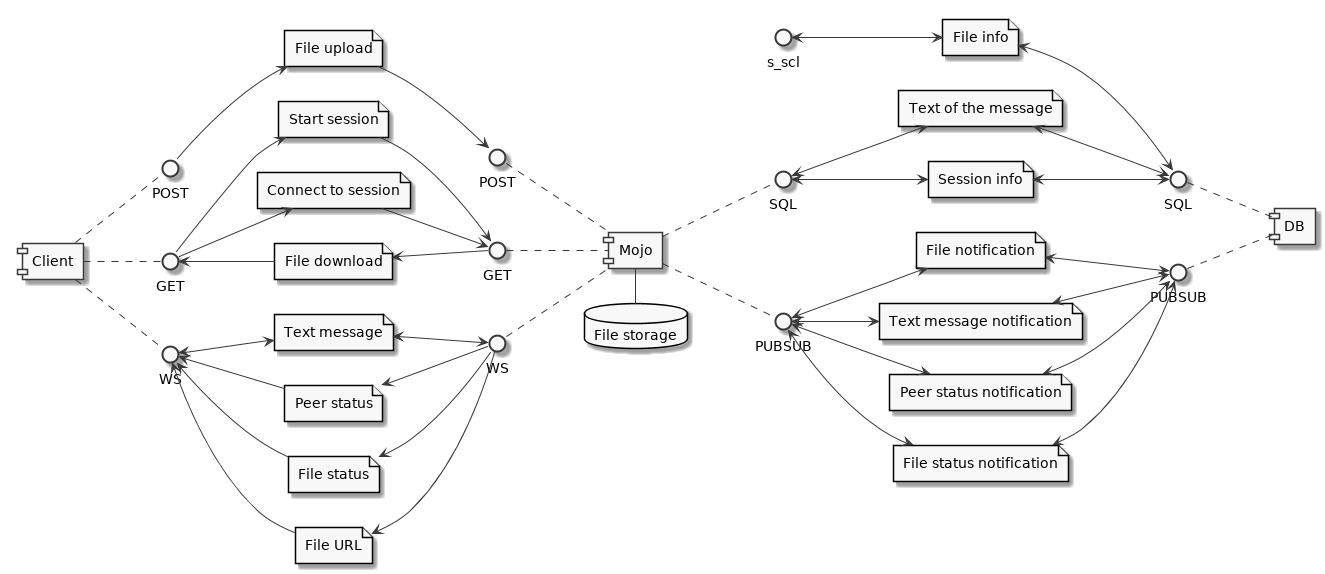

The diagram above was rendered by PlantUML. Its source (embedded in the PNG):
@startuml
left to right direction
skinparam monochrome true
together {
 component Client as c
 interface POST as c_post
 interface GET as c_get
 interface WS as c_ws
 c .. c_ws
 c .. c_get
 c .. c_post
}

together {
 interface WS as s_ws
 interface GET as s_get
 interface POST as s_post
 component Mojo as s
 interface PUBSUB as s_ps
 interface SQL as s_sql
 database "File storage" as s_fs
 s_ws .. s
 s_get .. s
 s_post .. s
 s .. s_ps
 s .. s_sql
 s_fs - s
}

together {
 component DB as db
 interface SQL as db_sql
 interface PUBSUB as db_ps
 db_sql .. db
 db_ps .. db
}

file "File upload" as post1
c_post --> post1
post1 --> s_post

file "File download" as get1
c_get <-- get1
get1 <-- s_get

file "Start session" as get2
c_get --> get2
get2 --> s_get

file "Connect to session" as get3
c_get --> get3
get3 --> s_get

file "Text message" as ws1
c_ws <--> ws1
ws1 <--> s_ws

file "Peer status" as ws2
c_ws <-- ws2
ws2 <-- s_ws

file "File status" as ws3
c_ws <-- ws3
ws3 <-- s_ws

file "File URL" as ws4
c_ws <-- ws4
ws4 <-- s_ws

file "Text message notification" as ps1
s_ps <--> ps1
ps1 <--> db_ps

file "Peer status notification" as ps2
s_ps <--> ps2
ps2 <--> db_ps

file "File status notification" as ps3
s_ps <--> ps3
ps3 <--> db_ps

file "File notification" as ps4
s_ps <--> ps4
ps4 <--> db_ps

file "Session info" as sql1
s_sql <--> sql1
sql1 <--> db_sql

file "Text of the message" as sql2
s_sql <--> sql2
sql2 <--> db_sql

file "File info" as sql3
s_scl <--> sql3
sql3 <--> db_sql
@enduml